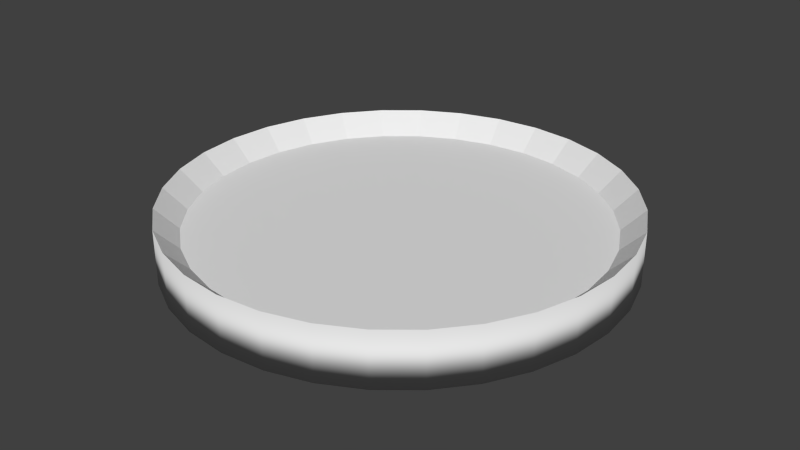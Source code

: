 # Source: circle_gate.blend  (saved by Blender 2.76.0; exported with 4.5.12 LTS)
import bpy
from mathutils import Matrix  # noqa: F401  (used for matrix-valued properties, if any)

bpy.ops.wm.read_factory_settings(use_empty=True)
scene = bpy.context.scene
scene.name = 'Scene'

# ---- collections
col_collection_1 = bpy.data.collections.new('Collection 1'); scene.collection.children.link(col_collection_1)

# ---- world
world_world = bpy.data.worlds.new('World'); scene.world = world_world
world_world.color = (0.05088, 0.05088, 0.05088)
world_world.use_sun_shadow = False
world_world.sun_shadow_jitter_overblur = 0.0
world_world.cycles.sampling_method = 'MANUAL'
world_world.cycles.sample_map_resolution = 256

# ---- meshes
me_cylinder_001 = bpy.data.meshes.new('Cylinder.001')
me_cylinder_001.from_pydata([(-1.027, 5.162, -0.1498), (-1.027, 5.162, 0.1498), (-2.014, 4.863, -0.1498), (-2.014, 4.863, 0.1498), (-2.924, 4.376, -0.1498), (-2.924, 4.376, 0.1498), (-3.722, 3.722, -0.1498), (-3.722, 3.722, 0.1498), (-4.376, 2.924, -0.1498), (-4.376, 2.924, 0.1498), (-4.863, 2.014, -0.1498), (-4.863, 2.014, 0.1498), (-5.162, 1.027, -0.1498), (-5.162, 1.027, 0.1498), (-5.263, 3.695e-06, -0.1498), (-5.263, 3.695e-06, 0.1498), (-5.162, -1.027, -0.1498), (-5.162, -1.027, 0.1498), (-4.863, -2.014, -0.1498), (-4.863, -2.014, 0.1498), (-4.376, -2.924, -0.1498), (-4.376, -2.924, 0.1498), (-3.722, -3.722, -0.1498), (-3.722, -3.722, 0.1498), (-2.924, -4.376, -0.1498), (-2.924, -4.376, 0.1498), (-2.014, -4.863, -0.1498), (-2.014, -4.863, 0.1498), (-1.027, -5.162, -0.1498), (-1.027, -5.162, 0.1498), (-2.17e-06, -5.263, -0.1498), (-2.17e-06, -5.263, 0.1498), (1.027, -5.162, -0.1498), (1.027, -5.162, 0.1498), (2.014, -4.863, -0.1498), (2.014, -4.863, 0.1498), (2.924, -4.376, -0.1498), (2.924, -4.376, 0.1498), (3.722, -3.722, -0.1498), (3.722, -3.722, 0.1498), (4.376, -2.924, -0.1498), (4.376, -2.924, 0.1498), (4.863, -2.014, -0.1498), (4.863, -2.014, 0.1498), (5.162, -1.027, -0.1498), (5.162, -1.027, 0.1498), (5.263, -9.899e-07, -0.1498), (5.263, -9.899e-07, 0.1498), (5.162, 1.027, -0.1498), (5.162, 1.027, 0.1498), (4.863, 2.014, -0.1498), (4.863, 2.014, 0.1498), (4.376, 2.924, -0.1498), (4.376, 2.924, 0.1498), (3.722, 3.722, -0.1498), (3.722, 3.722, 0.1498), (2.924, 4.376, -0.1498), (2.924, 4.376, 0.1498), (2.014, 4.863, -0.1498), (2.014, 4.863, 0.1498), (-4.547e-07, 5.263, -0.1498), (1.027, 5.162, -0.1498), (1.027, 5.162, 0.1498), (-4.547e-07, 5.263, 0.1498)], [], [(60, 61, 58, 56, 54, 52, 50, 48, 46, 44, 42, 40, 38, 36, 34, 32, 30, 28, 26, 24, 22, 20, 18, 16, 14, 12, 10, 8, 6, 4, 2, 0), (1, 3, 5, 7, 9, 11, 13, 15, 17, 19, 21, 23, 25, 27, 29, 31, 33, 35, 37, 39, 41, 43, 45, 47, 49, 51, 53, 55, 57, 59, 62, 63)])
_uv = me_cylinder_001.uv_layers.new(name='UVMap')
_uv.uv.foreach_set('vector', [0.5375, 0.6883, 0.5375, 0.6883, 0.5735, 0.6774, 0.6067, 0.6597, 0.6358, 0.6358, 0.6774, 0.5735, 0.6883, 0.5375, 0.692, 0.5, 0.6883, 0.4625, 0.6883, 0.4625, 0.6774, 0.4265, 0.6597, 0.3933, 0.6358, 0.3642, 0.6067, 0.3403, 0.5375, 0.3116, 0.5, 0.308, 0.4625, 0.3117, 0.4265, 0.3226, 0.4265, 0.3226, 0.3933, 0.3403, 0.3642, 0.3642, 0.3403, 0.3933, 0.3116, 0.4625, 0.308, 0.5, 0.3117, 0.5375, 0.3226, 0.5735, 0.3403, 0.6067, 0.3403, 0.6067, 0.3642, 0.6358, 0.3933, 0.6597, 0.4265, 0.6774, 0.5, 0.692, 0.4625, 0.6883, 0.4265, 0.6774, 0.3933, 0.6597, 0.3642, 0.6358, 0.3226, 0.5735, 0.3117, 0.5375, 0.308, 0.5, 0.3116, 0.4625, 0.3116, 0.4625, 0.3226, 0.4265, 0.3403, 0.3933, 0.3642, 0.3642, 0.3933, 0.3403, 0.4625, 0.3117, 0.5, 0.308, 0.5375, 0.3116, 0.5735, 0.3226, 0.5735, 0.3226, 0.6067, 0.3403, 0.6358, 0.3642, 0.6597, 0.3933, 0.6883, 0.4625, 0.692, 0.5, 0.6883, 0.5375, 0.6774, 0.5735, 0.6597, 0.6067, 0.6597, 0.6067, 0.6358, 0.6358, 0.6067, 0.6597, 0.5735, 0.6774, 0.5, 0.692, 0.4625, 0.6883])
me_cylinder_001.use_remesh_preserve_volume = False
me_cylinder_001.use_remesh_preserve_attributes = False
me_cylinder_001.use_mirror_vertex_groups = False
me_cylinder_001.update()
me_cylinder = bpy.data.meshes.new('Cylinder')
me_cylinder.from_pydata([(-1.027, 5.162, -0.1498), (-1.027, 5.162, 0.1498), (-2.014, 4.863, -0.1498), (-2.014, 4.863, 0.1498), (-2.924, 4.376, -0.1498), (-2.924, 4.376, 0.1498), (-3.722, 3.722, -0.1498), (-3.722, 3.722, 0.1498), (-4.376, 2.924, -0.1498), (-4.376, 2.924, 0.1498), (-4.863, 2.014, -0.1498), (-4.863, 2.014, 0.1498), (-5.162, 1.027, -0.1498), (-5.162, 1.027, 0.1498), (-5.263, 3.695e-06, -0.1498), (-5.263, 3.695e-06, 0.1498), (-5.162, -1.027, -0.1498), (-5.162, -1.027, 0.1498), (-4.863, -2.014, -0.1498), (-4.863, -2.014, 0.1498), (-4.376, -2.924, -0.1498), (-4.376, -2.924, 0.1498), (-3.722, -3.722, -0.1498), (-3.722, -3.722, 0.1498), (-2.924, -4.376, -0.1498), (-2.924, -4.376, 0.1498), (-2.014, -4.863, -0.1498), (-2.014, -4.863, 0.1498), (-1.027, -5.162, -0.1498), (-1.027, -5.162, 0.1498), (-2.17e-06, -5.263, -0.1498), (-2.17e-06, -5.263, 0.1498), (1.027, -5.162, -0.1498), (1.027, -5.162, 0.1498), (2.014, -4.863, -0.1498), (2.014, -4.863, 0.1498), (2.924, -4.376, -0.1498), (2.924, -4.376, 0.1498), (3.722, -3.722, -0.1498), (3.722, -3.722, 0.1498), (4.376, -2.924, -0.1498), (4.376, -2.924, 0.1498), (4.863, -2.014, -0.1498), (4.863, -2.014, 0.1498), (5.162, -1.027, -0.1498), (5.162, -1.027, 0.1498), (5.263, -9.899e-07, -0.1498), (5.263, -9.899e-07, 0.1498), (5.162, 1.027, -0.1498), (5.162, 1.027, 0.1498), (4.863, 2.014, -0.1498), (4.863, 2.014, 0.1498), (4.376, 2.924, -0.1498), (4.376, 2.924, 0.1498), (3.722, 3.722, -0.1498), (3.722, 3.722, 0.1498), (2.924, 4.376, -0.1498), (2.924, 4.376, 0.1498), (2.014, 4.863, -0.1498), (2.014, 4.863, 0.1498), (-4.547e-07, 5.263, -0.1498), (1.027, 5.162, -0.1498), (1.027, 5.162, 0.1498), (-4.547e-07, 5.263, 0.1498), (-4.928e-07, 5.848, 0.71), (1.141, 5.736, 0.71), (1.141, 5.736, -0.71), (-4.928e-07, 5.848, -0.71), (2.238, 5.403, 0.71), (2.238, 5.403, -0.71), (3.249, 4.863, 0.71), (3.249, 4.863, -0.71), (4.135, 4.135, 0.71), (4.135, 4.135, -0.71), (4.863, 3.249, 0.71), (4.863, 3.249, -0.71), (5.403, 2.238, 0.71), (5.403, 2.238, -0.71), (5.736, 1.141, 0.71), (5.736, 1.141, -0.71), (5.848, -1.143e-06, 0.71), (5.848, -1.143e-06, -0.71), (5.736, -1.141, 0.71), (5.736, -1.141, -0.71), (5.403, -2.238, 0.71), (5.403, -2.238, -0.71), (4.863, -3.249, 0.71), (4.863, -3.249, -0.71), (4.135, -4.135, 0.71), (4.135, -4.135, -0.71), (3.249, -4.863, 0.71), (3.249, -4.863, -0.71), (2.238, -5.403, 0.71), (2.238, -5.403, -0.71), (1.141, -5.736, 0.71), (1.141, -5.736, -0.71), (-2.398e-06, -5.848, 0.71), (-2.398e-06, -5.848, -0.71), (-1.141, -5.736, 0.71), (-1.141, -5.736, -0.71), (-2.238, -5.403, 0.71), (-2.238, -5.403, -0.71), (-3.249, -4.863, 0.71), (-3.249, -4.863, -0.71), (-4.135, -4.135, 0.71), (-4.135, -4.135, -0.71), (-4.863, -3.249, 0.71), (-4.863, -3.249, -0.71), (-5.403, -2.238, 0.71), (-5.403, -2.238, -0.71), (-5.736, -1.141, 0.71), (-5.736, -1.141, -0.71), (-5.848, 4.063e-06, 0.71), (-5.848, 4.063e-06, -0.71), (-5.736, 1.141, 0.71), (-5.736, 1.141, -0.71), (-5.403, 2.238, 0.71), (-5.403, 2.238, -0.71), (-4.863, 3.249, 0.71), (-4.863, 3.249, -0.71), (-4.135, 4.135, 0.71), (-4.135, 4.135, -0.71), (-3.249, 4.863, 0.71), (-3.249, 4.863, -0.71), (-2.238, 5.403, 0.71), (-2.238, 5.403, -0.71), (-1.141, 5.736, 0.71), (-1.141, 5.736, -0.71), (-1.027, 5.162, -0.1498), (-1.027, 5.162, 0.1498), (-2.014, 4.863, -0.1498), (-2.014, 4.863, 0.1498), (-2.924, 4.376, -0.1498), (-2.924, 4.376, 0.1498), (-3.722, 3.722, -0.1498), (-3.722, 3.722, 0.1498), (-4.376, 2.924, -0.1498), (-4.376, 2.924, 0.1498), (-4.863, 2.014, -0.1498), (-4.863, 2.014, 0.1498), (-5.162, 1.027, -0.1498), (-5.162, 1.027, 0.1498), (-5.263, 3.695e-06, -0.1498), (-5.263, 3.695e-06, 0.1498), (-5.162, -1.027, -0.1498), (-5.162, -1.027, 0.1498), (-4.863, -2.014, -0.1498), (-4.863, -2.014, 0.1498), (-4.376, -2.924, -0.1498), (-4.376, -2.924, 0.1498), (-3.722, -3.722, -0.1498), (-3.722, -3.722, 0.1498), (-2.924, -4.376, -0.1498), (-2.924, -4.376, 0.1498), (-2.014, -4.863, -0.1498), (-2.014, -4.863, 0.1498), (-1.027, -5.162, -0.1498), (-1.027, -5.162, 0.1498), (-2.17e-06, -5.263, -0.1498), (-2.17e-06, -5.263, 0.1498), (1.027, -5.162, -0.1498), (1.027, -5.162, 0.1498), (2.014, -4.863, -0.1498), (2.014, -4.863, 0.1498), (2.924, -4.376, -0.1498), (2.924, -4.376, 0.1498), (3.722, -3.722, -0.1498), (3.722, -3.722, 0.1498), (4.376, -2.924, -0.1498), (4.376, -2.924, 0.1498), (4.863, -2.014, -0.1498), (4.863, -2.014, 0.1498), (5.162, -1.027, -0.1498), (5.162, -1.027, 0.1498), (5.263, -9.899e-07, -0.1498), (5.263, -9.899e-07, 0.1498), (5.162, 1.027, -0.1498), (5.162, 1.027, 0.1498), (4.863, 2.014, -0.1498), (4.863, 2.014, 0.1498), (4.376, 2.924, -0.1498), (4.376, 2.924, 0.1498), (3.722, 3.722, -0.1498), (3.722, 3.722, 0.1498), (2.924, 4.376, -0.1498), (2.924, 4.376, 0.1498), (2.014, 4.863, -0.1498), (2.014, 4.863, 0.1498), (-4.547e-07, 5.263, -0.1498), (1.027, 5.162, -0.1498), (1.027, 5.162, 0.1498), (-4.547e-07, 5.263, 0.1498)], [], [(73, 75, 52, 54), (92, 90, 37, 35), (125, 127, 0, 2), (74, 72, 55, 53), (107, 109, 18, 20), (126, 124, 3, 1), (89, 91, 36, 38), (108, 106, 21, 19), (71, 73, 54, 56), (90, 88, 39, 37), (123, 125, 2, 4), (72, 70, 57, 55), (105, 107, 20, 22), (124, 122, 5, 3), (87, 89, 38, 40), (106, 104, 23, 21), (69, 71, 56, 58), (88, 86, 41, 39), (121, 123, 4, 6), (70, 68, 59, 57), (103, 105, 22, 24), (122, 120, 7, 5), (85, 87, 40, 42), (104, 102, 25, 23), (66, 69, 58, 61), (86, 84, 43, 41), (119, 121, 6, 8), (68, 65, 62, 59), (101, 103, 24, 26), (120, 118, 9, 7), (91, 93, 34, 36), (83, 85, 42, 44), (102, 100, 27, 25), (110, 108, 19, 17), (64, 65, 66, 67), (65, 68, 69, 66), (68, 70, 71, 69), (70, 72, 73, 71), (72, 74, 75, 73), (74, 76, 77, 75), (76, 78, 79, 77), (78, 80, 81, 79), (80, 82, 83, 81), (82, 84, 85, 83), (84, 86, 87, 85), (86, 88, 89, 87), (88, 90, 91, 89), (90, 92, 93, 91), (92, 94, 95, 93), (94, 96, 97, 95), (96, 98, 99, 97), (98, 100, 101, 99), (100, 102, 103, 101), (102, 104, 105, 103), (104, 106, 107, 105), (106, 108, 109, 107), (108, 110, 111, 109), (110, 112, 113, 111), (112, 114, 115, 113), (114, 116, 117, 115), (116, 118, 119, 117), (118, 120, 121, 119), (120, 122, 123, 121), (122, 124, 125, 123), (126, 64, 67, 127), (124, 126, 127, 125), (3, 2, 0, 1), (1, 0, 60, 63), (5, 4, 2, 3), (7, 6, 4, 5), (9, 8, 6, 7), (11, 10, 8, 9), (13, 12, 10, 11), (15, 14, 12, 13), (17, 16, 14, 15), (19, 18, 16, 17), (21, 20, 18, 19), (23, 22, 20, 21), (25, 24, 22, 23), (27, 26, 24, 25), (29, 28, 26, 27), (31, 30, 28, 29), (33, 32, 30, 31), (35, 34, 32, 33), (37, 36, 34, 35), (39, 38, 36, 37), (41, 40, 38, 39), (43, 42, 40, 41), (45, 44, 42, 43), (47, 46, 44, 45), (49, 48, 46, 47), (51, 50, 48, 49), (53, 52, 50, 51), (55, 54, 52, 53), (57, 56, 54, 55), (59, 58, 56, 57), (62, 61, 58, 59), (63, 60, 61, 62), (64, 126, 1, 63), (109, 111, 16, 18), (76, 74, 53, 51), (127, 67, 60, 0), (94, 92, 35, 33), (75, 77, 50, 52), (112, 110, 17, 15), (93, 95, 32, 34), (111, 113, 14, 16), (78, 76, 51, 49), (96, 94, 33, 31), (77, 79, 48, 50), (114, 112, 15, 13), (95, 97, 30, 32), (113, 115, 12, 14), (80, 78, 49, 47), (98, 96, 31, 29), (79, 81, 46, 48), (116, 114, 13, 11), (97, 99, 28, 30), (115, 117, 10, 12), (82, 80, 47, 45), (100, 98, 29, 27), (81, 83, 44, 46), (65, 64, 63, 62), (118, 116, 11, 9), (99, 101, 26, 28), (67, 66, 61, 60), (117, 119, 8, 10), (84, 82, 45, 43), (27, 25, 153, 155), (50, 48, 176, 178), (49, 51, 179, 177), (10, 8, 136, 138), (28, 26, 154, 156), (9, 11, 139, 137), (52, 50, 178, 180), (27, 29, 157, 155), (51, 53, 181, 179), (12, 10, 138, 140), (30, 28, 156, 158), (11, 13, 141, 139), (52, 54, 182, 180), (29, 31, 159, 157), (55, 53, 181, 183), (14, 12, 140, 142), (32, 30, 158, 160), (13, 15, 143, 141), (54, 56, 184, 182), (31, 33, 161, 159), (57, 55, 183, 185), (16, 14, 142, 144), (34, 32, 160, 162), (15, 17, 145, 143), (56, 58, 186, 184), (33, 35, 163, 161), (0, 60, 188, 128), (59, 57, 185, 187), (18, 16, 144, 146), (63, 1, 129, 191), (34, 36, 164, 162), (19, 17, 145, 147), (58, 61, 189, 186), (37, 35, 163, 165), (43, 41, 169, 171), (0, 2, 130, 128), (62, 59, 187, 190), (18, 20, 148, 146), (3, 1, 129, 131), (36, 38, 166, 164), (21, 19, 147, 149), (42, 44, 172, 170), (39, 37, 165, 167), (43, 45, 173, 171), (2, 4, 132, 130), (60, 61, 189, 188), (20, 22, 150, 148), (5, 3, 131, 133), (62, 63, 191, 190), (38, 40, 168, 166), (23, 21, 149, 151), (46, 44, 172, 174), (41, 39, 167, 169), (45, 47, 175, 173), (4, 6, 134, 132), (22, 24, 152, 150), (7, 5, 133, 135), (40, 42, 170, 168), (25, 23, 151, 153), (48, 46, 174, 176), (47, 49, 177, 175), (6, 8, 136, 134), (24, 26, 154, 152), (9, 7, 135, 137)])
me_cylinder.polygons.foreach_set('use_smooth', [0, 0, 0, 0, 0, 0, 0, 0, 0, 0, 0, 0, 0, 0, 0, 0, 0, 0, 0, 0, 0, 0, 0, 0, 0, 0, 0, 0, 0, 0, 0, 0, 0, 0, 1, 1, 1, 1, 1, 1, 1, 1, 1, 1, 1, 1, 1, 1, 1, 1, 1, 1, 1, 1, 1, 1, 1, 1, 1, 1, 1, 1, 1, 1, 1, 1, 1, 1, 1, 1, 1, 1, 1, 1, 1, 1, 1, 1, 1, 1, 1, 1, 1, 1, 1, 1, 1, 1, 1, 1, 1, 1, 1, 1, 1, 1, 1, 1, 0, 0, 0, 0, 0, 0, 0, 0, 0, 0, 0, 0, 0, 0, 0, 0, 0, 0, 0, 0, 0, 0, 0, 0, 0, 0, 0, 0, 0, 0, 0, 1, 1, 1, 1, 1, 1, 1, 1, 1, 1, 1, 0, 1, 0, 1, 1, 1, 0, 1, 0, 1, 1, 1, 0, 1, 1, 0, 1, 1, 0, 0, 0, 0, 0, 0, 0, 0, 0, 0, 0, 0, 0, 1, 0, 1, 0, 0, 1, 0, 0, 1, 0, 1, 0, 0, 0, 0, 0, 1, 1, 0, 0, 0])
_uv = me_cylinder.uv_layers.new(name='UVMap')
_uv.uv.foreach_set('vector', [0.8536, 0.8536, 0.9157, 0.7778, 0.8742, 0.75, 0.8182, 0.8182, 0.6913, 0.03806, 0.7778, 0.08427, 0.75, 0.1258, 0.6722, 0.08425, 0.3087, 0.9619, 0.4025, 0.9904, 0.4122, 0.9414, 0.3278, 0.9157, 0.9157, 0.7778, 0.8536, 0.8536, 0.8182, 0.8182, 0.8742, 0.75, 0.08427, 0.2222, 0.03806, 0.3087, 0.08425, 0.3278, 0.1258, 0.25, 0.4025, 0.9904, 0.3087, 0.9619, 0.3278, 0.9157, 0.4122, 0.9414, 0.8536, 0.1464, 0.7778, 0.08427, 0.75, 0.1258, 0.8182, 0.1818, 0.03806, 0.3087, 0.08427, 0.2222, 0.1258, 0.25, 0.08425, 0.3278, 0.7778, 0.9157, 0.8536, 0.8536, 0.8182, 0.8182, 0.75, 0.8742, 0.7778, 0.08427, 0.8536, 0.1464, 0.8182, 0.1818, 0.75, 0.1258, 0.2222, 0.9157, 0.3087, 0.9619, 0.3278, 0.9157, 0.25, 0.8742, 0.8536, 0.8536, 0.7778, 0.9157, 0.75, 0.8742, 0.8182, 0.8182, 0.1464, 0.1464, 0.08427, 0.2222, 0.1258, 0.25, 0.1818, 0.1818, 0.3087, 0.9619, 0.2222, 0.9157, 0.25, 0.8742, 0.3278, 0.9157, 0.9157, 0.2222, 0.8536, 0.1464, 0.8182, 0.1818, 0.8742, 0.25, 0.08427, 0.2222, 0.1464, 0.1464, 0.1818, 0.1818, 0.1258, 0.25, 0.6913, 0.9619, 0.7778, 0.9157, 0.75, 0.8742, 0.6722, 0.9157, 0.8536, 0.1464, 0.9157, 0.2222, 0.8742, 0.25, 0.8182, 0.1818, 0.1464, 0.8536, 0.2222, 0.9157, 0.25, 0.8742, 0.1818, 0.8182, 0.7778, 0.9157, 0.6913, 0.9619, 0.6722, 0.9157, 0.75, 0.8742, 0.2222, 0.08427, 0.1464, 0.1464, 0.1818, 0.1818, 0.25, 0.1258, 0.2222, 0.9157, 0.1464, 0.8536, 0.1818, 0.8182, 0.25, 0.8742, 0.9619, 0.3087, 0.9157, 0.2222, 0.8742, 0.25, 0.9157, 0.3278, 0.1464, 0.1464, 0.2222, 0.08427, 0.25, 0.1258, 0.1818, 0.1818, 0.5975, 0.9904, 0.6913, 0.9619, 0.6722, 0.9157, 0.5878, 0.9414, 0.9157, 0.2222, 0.9619, 0.3087, 0.9157, 0.3278, 0.8742, 0.25, 0.08427, 0.7778, 0.1464, 0.8536, 0.1818, 0.8182, 0.1258, 0.75, 0.6913, 0.9619, 0.5975, 0.9904, 0.5878, 0.9414, 0.6722, 0.9157, 0.3087, 0.03806, 0.2222, 0.08427, 0.25, 0.1258, 0.3278, 0.08425, 0.1464, 0.8536, 0.08427, 0.7778, 0.1258, 0.75, 0.1818, 0.8182, 0.7778, 0.08427, 0.6913, 0.03806, 0.6722, 0.08425, 0.75, 0.1258, 0.9904, 0.4025, 0.9619, 0.3087, 0.9157, 0.3278, 0.9414, 0.4122, 0.2222, 0.08427, 0.3087, 0.03806, 0.3278, 0.08425, 0.25, 0.1258, 0.009607, 0.4025, 0.03806, 0.3087, 0.08425, 0.3278, 0.05865, 0.4122, 0.5, 1.0, 0.5975, 0.9904, 0.5975, 0.9904, 0.5, 1.0, 0.5975, 0.9904, 0.6913, 0.9619, 0.6913, 0.9619, 0.5975, 0.9904, 0.6913, 0.9619, 0.7778, 0.9157, 0.7778, 0.9157, 0.6913, 0.9619, 0.7778, 0.9157, 0.8536, 0.8536, 0.8536, 0.8536, 0.7778, 0.9157, 0.8536, 0.8536, 0.9157, 0.7778, 0.9157, 0.7778, 0.8536, 0.8536, 0.9157, 0.7778, 0.9619, 0.6913, 0.9619, 0.6913, 0.9157, 0.7778, 0.9619, 0.6913, 0.9904, 0.5975, 0.9904, 0.5975, 0.9619, 0.6913, 0.9904, 0.5975, 1.0, 0.5, 1.0, 0.5, 0.9904, 0.5975, 1.0, 0.5, 0.9904, 0.4025, 0.9904, 0.4025, 1.0, 0.5, 0.9904, 0.4025, 0.9619, 0.3087, 0.9619, 0.3087, 0.9904, 0.4025, 0.9619, 0.3087, 0.9157, 0.2222, 0.9157, 0.2222, 0.9619, 0.3087, 0.9157, 0.2222, 0.8536, 0.1464, 0.8536, 0.1464, 0.9157, 0.2222, 0.8536, 0.1464, 0.7778, 0.08427, 0.7778, 0.08427, 0.8536, 0.1464, 0.7778, 0.08427, 0.6913, 0.03806, 0.6913, 0.03806, 0.7778, 0.08427, 0.6913, 0.03806, 0.5975, 0.009607, 0.5975, 0.009607, 0.6913, 0.03806, 0.5975, 0.009607, 0.5, 0.0, 0.5, 0.0, 0.5975, 0.009607, 0.5, 0.0, 0.4025, 0.009607, 0.4025, 0.009607, 0.5, 0.0, 0.4025, 0.009607, 0.3087, 0.03806, 0.3087, 0.03806, 0.4025, 0.009607, 0.3087, 0.03806, 0.2222, 0.08427, 0.2222, 0.08427, 0.3087, 0.03806, 0.2222, 0.08427, 0.1464, 0.1464, 0.1464, 0.1464, 0.2222, 0.08427, 0.1464, 0.1464, 0.08427, 0.2222, 0.08427, 0.2222, 0.1464, 0.1464, 0.08427, 0.2222, 0.03806, 0.3087, 0.03806, 0.3087, 0.08427, 0.2222, 0.03806, 0.3087, 0.009607, 0.4025, 0.009607, 0.4025, 0.03806, 0.3087, 0.009607, 0.4025, 0.0, 0.5, 0.0, 0.5, 0.009607, 0.4025, 0.0, 0.5, 0.009607, 0.5975, 0.009607, 0.5975, 0.0, 0.5, 0.009607, 0.5975, 0.03806, 0.6913, 0.03806, 0.6913, 0.009607, 0.5975, 0.03806, 0.6913, 0.08427, 0.7778, 0.08427, 0.7778, 0.03806, 0.6913, 0.08427, 0.7778, 0.1464, 0.8536, 0.1464, 0.8536, 0.08427, 0.7778, 0.1464, 0.8536, 0.2222, 0.9157, 0.2222, 0.9157, 0.1464, 0.8536, 0.2222, 0.9157, 0.3087, 0.9619, 0.3087, 0.9619, 0.2222, 0.9157, 0.4025, 0.9904, 0.5, 1.0, 0.5, 1.0, 0.4025, 0.9904, 0.3087, 0.9619, 0.4025, 0.9904, 0.4025, 0.9904, 0.3087, 0.9619, 0.3278, 0.9157, 0.3278, 0.9157, 0.4122, 0.9414, 0.4122, 0.9414, 0.4122, 0.9414, 0.4122, 0.9414, 0.5, 0.95, 0.5, 0.95, 0.25, 0.8742, 0.25, 0.8742, 0.3278, 0.9157, 0.3278, 0.9157, 0.1818, 0.8182, 0.1818, 0.8182, 0.25, 0.8742, 0.25, 0.8742, 0.1258, 0.75, 0.1258, 0.75, 0.1818, 0.8182, 0.1818, 0.8182, 0.08425, 0.6722, 0.08425, 0.6722, 0.1258, 0.75, 0.1258, 0.75, 0.05865, 0.5878, 0.05865, 0.5878, 0.08425, 0.6722, 0.08425, 0.6722, 0.05, 0.5, 0.05, 0.5, 0.05865, 0.5878, 0.05865, 0.5878, 0.05865, 0.4122, 0.05865, 0.4122, 0.05, 0.5, 0.05, 0.5, 0.08425, 0.3278, 0.08425, 0.3278, 0.05865, 0.4122, 0.05865, 0.4122, 0.1258, 0.25, 0.1258, 0.25, 0.08425, 0.3278, 0.08425, 0.3278, 0.1818, 0.1818, 0.1818, 0.1818, 0.1258, 0.25, 0.1258, 0.25, 0.25, 0.1258, 0.25, 0.1258, 0.1818, 0.1818, 0.1818, 0.1818, 0.3278, 0.08425, 0.3278, 0.08425, 0.25, 0.1258, 0.25, 0.1258, 0.4122, 0.05865, 0.4122, 0.05865, 0.3278, 0.08425, 0.3278, 0.08425, 0.5, 0.05, 0.5, 0.05, 0.4122, 0.05865, 0.4122, 0.05865, 0.5878, 0.05865, 0.5878, 0.05865, 0.5, 0.05, 0.5, 0.05, 0.6722, 0.08425, 0.6722, 0.08425, 0.5878, 0.05865, 0.5878, 0.05865, 0.75, 0.1258, 0.75, 0.1258, 0.6722, 0.08425, 0.6722, 0.08425, 0.8182, 0.1818, 0.8182, 0.1818, 0.75, 0.1258, 0.75, 0.1258, 0.8742, 0.25, 0.8742, 0.25, 0.8182, 0.1818, 0.8182, 0.1818, 0.9157, 0.3278, 0.9157, 0.3278, 0.8742, 0.25, 0.8742, 0.25, 0.9414, 0.4122, 0.9414, 0.4122, 0.9157, 0.3278, 0.9157, 0.3278, 0.95, 0.5, 0.95, 0.5, 0.9414, 0.4122, 0.9414, 0.4122, 0.9414, 0.5878, 0.9414, 0.5878, 0.95, 0.5, 0.95, 0.5, 0.9157, 0.6722, 0.9157, 0.6722, 0.9414, 0.5878, 0.9414, 0.5878, 0.8742, 0.75, 0.8742, 0.75, 0.9157, 0.6722, 0.9157, 0.6722, 0.8182, 0.8182, 0.8182, 0.8182, 0.8742, 0.75, 0.8742, 0.75, 0.75, 0.8742, 0.75, 0.8742, 0.8182, 0.8182, 0.8182, 0.8182, 0.6722, 0.9157, 0.6722, 0.9157, 0.75, 0.8742, 0.75, 0.8742, 0.5878, 0.9414, 0.5878, 0.9414, 0.6722, 0.9157, 0.6722, 0.9157, 0.5, 0.95, 0.5, 0.95, 0.5878, 0.9414, 0.5878, 0.9414, 0.5, 1.0, 0.4025, 0.9904, 0.4122, 0.9414, 0.5, 0.95, 0.03806, 0.3087, 0.009607, 0.4025, 0.05865, 0.4122, 0.08425, 0.3278, 0.9619, 0.6913, 0.9157, 0.7778, 0.8742, 0.75, 0.9157, 0.6722, 0.4025, 0.9904, 0.5, 1.0, 0.5, 0.95, 0.4122, 0.9414, 0.5975, 0.009607, 0.6913, 0.03806, 0.6722, 0.08425, 0.5878, 0.05865, 0.9157, 0.7778, 0.9619, 0.6913, 0.9157, 0.6722, 0.8742, 0.75, 0.0, 0.5, 0.009607, 0.4025, 0.05865, 0.4122, 0.05, 0.5, 0.6913, 0.03806, 0.5975, 0.009607, 0.5878, 0.05865, 0.6722, 0.08425, 0.009607, 0.4025, 0.0, 0.5, 0.05, 0.5, 0.05865, 0.4122, 0.9904, 0.5975, 0.9619, 0.6913, 0.9157, 0.6722, 0.9414, 0.5878, 0.5, 0.0, 0.5975, 0.009607, 0.5878, 0.05865, 0.5, 0.05, 0.9619, 0.6913, 0.9904, 0.5975, 0.9414, 0.5878, 0.9157, 0.6722, 0.009607, 0.5975, 0.0, 0.5, 0.05, 0.5, 0.05865, 0.5878, 0.5975, 0.009607, 0.5, 0.0, 0.5, 0.05, 0.5878, 0.05865, 0.0, 0.5, 0.009607, 0.5975, 0.05865, 0.5878, 0.05, 0.5, 1.0, 0.5, 0.9904, 0.5975, 0.9414, 0.5878, 0.95, 0.5, 0.4025, 0.009607, 0.5, 0.0, 0.5, 0.05, 0.4122, 0.05865, 0.9904, 0.5975, 1.0, 0.5, 0.95, 0.5, 0.9414, 0.5878, 0.03806, 0.6913, 0.009607, 0.5975, 0.05865, 0.5878, 0.08425, 0.6722, 0.5, 0.0, 0.4025, 0.009607, 0.4122, 0.05865, 0.5, 0.05, 0.009607, 0.5975, 0.03806, 0.6913, 0.08425, 0.6722, 0.05865, 0.5878, 0.9904, 0.4025, 1.0, 0.5, 0.95, 0.5, 0.9414, 0.4122, 0.3087, 0.03806, 0.4025, 0.009607, 0.4122, 0.05865, 0.3278, 0.08425, 1.0, 0.5, 0.9904, 0.4025, 0.9414, 0.4122, 0.95, 0.5, 0.5975, 0.9904, 0.5, 1.0, 0.5, 0.95, 0.5878, 0.9414, 0.08427, 0.7778, 0.03806, 0.6913, 0.08425, 0.6722, 0.1258, 0.75, 0.4025, 0.009607, 0.3087, 0.03806, 0.3278, 0.08425, 0.4122, 0.05865, 0.5, 1.0, 0.5975, 0.9904, 0.5878, 0.9414, 0.5, 0.95, 0.03806, 0.6913, 0.08427, 0.7778, 0.1258, 0.75, 0.08425, 0.6722, 0.9619, 0.3087, 0.9904, 0.4025, 0.9414, 0.4122, 0.9157, 0.3278, 0.3278, 0.08425, 0.25, 0.1258, 0.25, 0.1258, 0.3278, 0.08425, 0.9157, 0.6722, 0.9414, 0.5878, 0.9414, 0.5878, 0.9157, 0.6722, 0.9414, 0.5878, 0.9157, 0.6722, 0.9157, 0.6722, 0.9414, 0.5878, 0.08425, 0.6722, 0.1258, 0.75, 0.1258, 0.75, 0.08425, 0.6722, 0.4122, 0.05865, 0.3278, 0.08425, 0.3278, 0.08425, 0.4122, 0.05865, 0.1258, 0.75, 0.08425, 0.6722, 0.08425, 0.6722, 0.1258, 0.75, 0.8742, 0.75, 0.9157, 0.6722, 0.9157, 0.6722, 0.8742, 0.75, 0.3278, 0.08425, 0.4122, 0.05865, 0.4122, 0.05865, 0.3278, 0.08425, 0.9157, 0.6722, 0.8742, 0.75, 0.8742, 0.75, 0.9157, 0.6722, 0.05865, 0.5878, 0.08425, 0.6722, 0.08425, 0.6722, 0.05865, 0.5878, 0.5, 0.05, 0.4122, 0.05865, 0.4122, 0.05865, 0.5, 0.05, 0.08425, 0.6722, 0.05865, 0.5878, 0.05865, 0.5878, 0.08425, 0.6722, 0.8742, 0.75, 0.8182, 0.8182, 0.8182, 0.8182, 0.8742, 0.75, 0.4122, 0.05865, 0.5, 0.05, 0.5, 0.05, 0.4122, 0.05865, 0.8182, 0.8182, 0.8742, 0.75, 0.8742, 0.75, 0.8182, 0.8182, 0.05, 0.5, 0.05865, 0.5878, 0.05865, 0.5878, 0.05, 0.5, 0.5878, 0.05865, 0.5, 0.05, 0.5, 0.05, 0.5878, 0.05865, 0.05865, 0.5878, 0.05, 0.5, 0.05, 0.5, 0.05865, 0.5878, 0.8182, 0.8182, 0.75, 0.8742, 0.75, 0.8742, 0.8182, 0.8182, 0.5, 0.05, 0.5878, 0.05865, 0.5878, 0.05865, 0.5, 0.05, 0.75, 0.8742, 0.8182, 0.8182, 0.8182, 0.8182, 0.75, 0.8742, 0.05865, 0.4122, 0.05, 0.5, 0.05, 0.5, 0.05865, 0.4122, 0.6722, 0.08425, 0.5878, 0.05865, 0.5878, 0.05865, 0.6722, 0.08425, 0.05, 0.5, 0.05865, 0.4122, 0.05865, 0.4122, 0.05, 0.5, 0.75, 0.8742, 0.6722, 0.9157, 0.6722, 0.9157, 0.75, 0.8742, 0.5878, 0.05865, 0.6722, 0.08425, 0.6722, 0.08425, 0.5878, 0.05865, 0.4122, 0.9414, 0.5, 0.95, 0.5, 0.95, 0.4122, 0.9414, 0.6722, 0.9157, 0.75, 0.8742, 0.75, 0.8742, 0.6722, 0.9157, 0.08425, 0.3278, 0.05865, 0.4122, 0.05865, 0.4122, 0.08425, 0.3278, 0.5, 0.95, 0.4122, 0.9414, 0.4122, 0.9414, 0.5, 0.95, 0.6722, 0.08425, 0.75, 0.1258, 0.75, 0.1258, 0.6722, 0.08425, 0.08425, 0.3278, 0.05865, 0.4122, 0.05865, 0.4122, 0.08425, 0.3278, 0.6722, 0.9157, 0.5878, 0.9414, 0.5878, 0.9414, 0.6722, 0.9157, 0.75, 0.1258, 0.6722, 0.08425, 0.6722, 0.08425, 0.75, 0.1258, 0.9157, 0.3278, 0.8742, 0.25, 0.8742, 0.25, 0.9157, 0.3278, 0.4122, 0.9414, 0.3278, 0.9157, 0.3278, 0.9157, 0.4122, 0.9414, 0.5878, 0.9414, 0.6722, 0.9157, 0.6722, 0.9157, 0.5878, 0.9414, 0.08425, 0.3278, 0.1258, 0.25, 0.1258, 0.25, 0.08425, 0.3278, 0.3278, 0.9157, 0.4122, 0.9414, 0.4122, 0.9414, 0.3278, 0.9157, 0.75, 0.1258, 0.8182, 0.1818, 0.8182, 0.1818, 0.75, 0.1258, 0.1258, 0.25, 0.08425, 0.3278, 0.08425, 0.3278, 0.1258, 0.25, 0.9157, 0.3278, 0.9414, 0.4122, 0.9414, 0.4122, 0.9157, 0.3278, 0.8182, 0.1818, 0.75, 0.1258, 0.75, 0.1258, 0.8182, 0.1818, 0.9157, 0.3278, 0.9414, 0.4122, 0.9414, 0.4122, 0.9157, 0.3278, 0.3278, 0.9157, 0.25, 0.8742, 0.25, 0.8742, 0.3278, 0.9157, 0.5, 0.95, 0.5878, 0.9414, 0.5878, 0.9414, 0.5, 0.95, 0.1258, 0.25, 0.1818, 0.1818, 0.1818, 0.1818, 0.1258, 0.25, 0.25, 0.8742, 0.3278, 0.9157, 0.3278, 0.9157, 0.25, 0.8742, 0.5878, 0.9414, 0.5, 0.95, 0.5, 0.95, 0.5878, 0.9414, 0.8182, 0.1818, 0.8742, 0.25, 0.8742, 0.25, 0.8182, 0.1818, 0.1818, 0.1818, 0.1258, 0.25, 0.1258, 0.25, 0.1818, 0.1818, 0.95, 0.5, 0.9414, 0.4122, 0.9414, 0.4122, 0.95, 0.5, 0.8742, 0.25, 0.8182, 0.1818, 0.8182, 0.1818, 0.8742, 0.25, 0.9414, 0.4122, 0.95, 0.5, 0.95, 0.5, 0.9414, 0.4122, 0.25, 0.8742, 0.1818, 0.8182, 0.1818, 0.8182, 0.25, 0.8742, 0.1818, 0.1818, 0.25, 0.1258, 0.25, 0.1258, 0.1818, 0.1818, 0.1818, 0.8182, 0.25, 0.8742, 0.25, 0.8742, 0.1818, 0.8182, 0.8742, 0.25, 0.9157, 0.3278, 0.9157, 0.3278, 0.8742, 0.25, 0.25, 0.1258, 0.1818, 0.1818, 0.1818, 0.1818, 0.25, 0.1258, 0.9414, 0.5878, 0.95, 0.5, 0.95, 0.5, 0.9414, 0.5878, 0.95, 0.5, 0.9414, 0.5878, 0.9414, 0.5878, 0.95, 0.5, 0.1818, 0.8182, 0.1258, 0.75, 0.1258, 0.75, 0.1818, 0.8182, 0.25, 0.1258, 0.3278, 0.08425, 0.3278, 0.08425, 0.25, 0.1258, 0.1258, 0.75, 0.1818, 0.8182, 0.1818, 0.8182, 0.1258, 0.75])
me_cylinder.use_remesh_preserve_volume = False
me_cylinder.use_remesh_preserve_attributes = False
me_cylinder.use_mirror_vertex_groups = False
me_cylinder.update()

# ---- objects
ob_cylinder_001 = bpy.data.objects.new('Cylinder.001', me_cylinder_001)
ob_cylinder = bpy.data.objects.new('Cylinder', me_cylinder)

# ---- transforms, parenting, visibility, modifiers, constraints
ob_cylinder_001.location = (0.0, 0.0, 0.0)
ob_cylinder_001.lineart.crease_threshold = 0.0
ob_cylinder.location = (0.0, 0.0, 0.0)
ob_cylinder.lineart.crease_threshold = 0.0

# ---- collection membership
col_collection_1.objects.link(ob_cylinder_001)
col_collection_1.objects.link(ob_cylinder)

# ---- scene / render settings (as saved in the file)
scene.frame_start = 1; scene.frame_end = 250; scene.frame_set(1)
scene.render.engine = 'BLENDER_EEVEE_NEXT'
scene.render.resolution_percentage = 50
scene.render.dither_intensity = 0.0
scene.cycles.use_denoising = False
scene.cycles.samples = 10
scene.cycles.sampling_pattern = 'TABULATED_SOBOL'
scene.cycles.light_sampling_threshold = 0.0
scene.cycles.use_adaptive_sampling = False
scene.cycles.use_light_tree = False
scene.cycles.blur_glossy = 0.0
scene.cycles.pixel_filter_type = 'GAUSSIAN'
scene.cycles.sample_clamp_indirect = 0.0
scene.view_settings.view_transform = 'Standard'
bpy.context.view_layer.update()

# ---- added for rendering (the .blend has no active camera and no usable light): camera, sun
cam_auto = bpy.data.cameras.new('AutoCamera')
cam_auto.lens = 50.0
cam_auto.sensor_width = 36.0
cam_auto.clip_end = 1000.0
ob_auto_camera = bpy.data.objects.new('AutoCamera', cam_auto)
scene.collection.objects.link(ob_auto_camera)
ob_auto_camera.location = (15.3608, -18.433, 12.2887)
ob_auto_camera.rotation_euler = (1.09748, -7.21219e-08, 0.694738)
scene.camera = ob_auto_camera
light_auto_sun = bpy.data.lights.new('AutoSun', 'SUN')
light_auto_sun.energy = 3.0
light_auto_sun.angle = 0.0523599
ob_auto_sun = bpy.data.objects.new('AutoSun', light_auto_sun)
scene.collection.objects.link(ob_auto_sun)
ob_auto_sun.rotation_euler = (0.872665, 0.174533, 0.523599)
bpy.context.view_layer.update()
